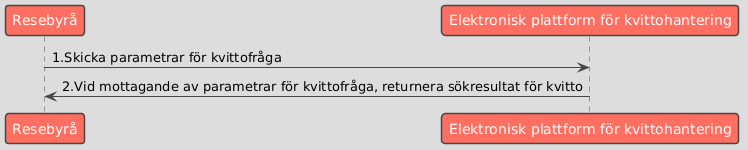

The diagram above was rendered by PlantUML. Its source (embedded in the PNG):
@startuml
!theme toy


participant "Resebyrå" as B
participant "Elektronisk plattform för kvittohantering" as Platform

B -> Platform : 1.Skicka parametrar för kvittofråga
Platform -> B : 2.Vid mottagande av parametrar för kvittofråga, returnera sökresultat för kvitto
@enduml